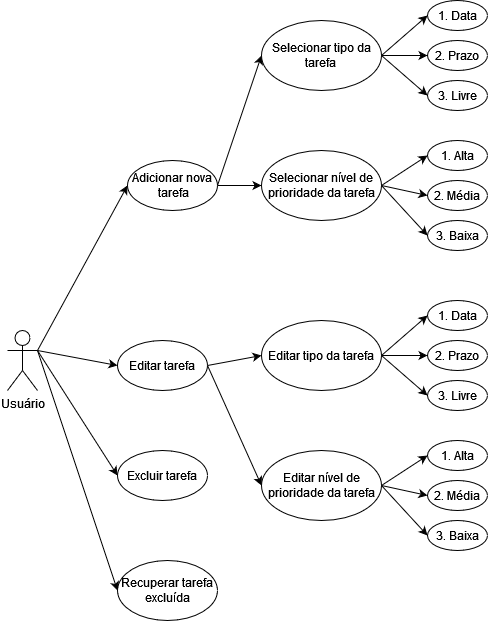

The diagram above was exported from draw.io. Its source (the exported page's mxGraphModel, read from the mxfile embedded in the PNG):
<mxGraphModel dx="1522" dy="1854" grid="1" gridSize="10" guides="1" tooltips="1" connect="1" arrows="1" fold="1" page="1" pageScale="1" pageWidth="827" pageHeight="1169" math="0" shadow="0">
  <root>
    <mxCell id="0" />
    <mxCell id="1" parent="0" />
    <mxCell id="bsZAC80GuOrA59eIhcdJ-1" value="Usuário" style="shape=umlActor;verticalLabelPosition=bottom;verticalAlign=top;html=1;outlineConnect=0;" vertex="1" parent="1">
      <mxGeometry x="100" y="290" width="30" height="60" as="geometry" />
    </mxCell>
    <mxCell id="bsZAC80GuOrA59eIhcdJ-2" value="&lt;div&gt;Adicionar nova&lt;/div&gt;&lt;div&gt;&amp;nbsp;tarefa&lt;/div&gt;" style="ellipse;whiteSpace=wrap;html=1;" vertex="1" parent="1">
      <mxGeometry x="220" y="120" width="90" height="50" as="geometry" />
    </mxCell>
    <mxCell id="bsZAC80GuOrA59eIhcdJ-4" value="" style="endArrow=classic;html=1;rounded=0;entryX=0;entryY=0.5;entryDx=0;entryDy=0;exitX=1;exitY=0.3333333333333333;exitDx=0;exitDy=0;exitPerimeter=0;" edge="1" parent="1" source="bsZAC80GuOrA59eIhcdJ-1" target="bsZAC80GuOrA59eIhcdJ-2">
      <mxGeometry width="50" height="50" relative="1" as="geometry">
        <mxPoint x="100" y="460" as="sourcePoint" />
        <mxPoint x="150" y="410" as="targetPoint" />
      </mxGeometry>
    </mxCell>
    <mxCell id="bsZAC80GuOrA59eIhcdJ-5" value="Editar tarefa" style="ellipse;whiteSpace=wrap;html=1;" vertex="1" parent="1">
      <mxGeometry x="210" y="300" width="90" height="50" as="geometry" />
    </mxCell>
    <mxCell id="bsZAC80GuOrA59eIhcdJ-6" value="" style="endArrow=classic;html=1;rounded=0;entryX=0;entryY=0.5;entryDx=0;entryDy=0;exitX=1;exitY=0.3333333333333333;exitDx=0;exitDy=0;exitPerimeter=0;" edge="1" parent="1" source="bsZAC80GuOrA59eIhcdJ-1" target="bsZAC80GuOrA59eIhcdJ-5">
      <mxGeometry width="50" height="50" relative="1" as="geometry">
        <mxPoint x="140" y="313" as="sourcePoint" />
        <mxPoint x="250" y="185" as="targetPoint" />
      </mxGeometry>
    </mxCell>
    <mxCell id="bsZAC80GuOrA59eIhcdJ-7" value="" style="endArrow=classic;html=1;rounded=0;exitX=1;exitY=0.5;exitDx=0;exitDy=0;entryX=0;entryY=0.5;entryDx=0;entryDy=0;" edge="1" parent="1" source="bsZAC80GuOrA59eIhcdJ-2" target="bsZAC80GuOrA59eIhcdJ-8">
      <mxGeometry width="50" height="50" relative="1" as="geometry">
        <mxPoint x="140" y="320" as="sourcePoint" />
        <mxPoint x="440" y="130" as="targetPoint" />
      </mxGeometry>
    </mxCell>
    <mxCell id="bsZAC80GuOrA59eIhcdJ-8" value="&lt;div&gt;Selecionar tipo da tarefa&lt;br&gt;&lt;/div&gt;" style="ellipse;whiteSpace=wrap;html=1;" vertex="1" parent="1">
      <mxGeometry x="354" y="-20" width="120" height="70" as="geometry" />
    </mxCell>
    <mxCell id="bsZAC80GuOrA59eIhcdJ-9" value="1. Data" style="ellipse;whiteSpace=wrap;html=1;" vertex="1" parent="1">
      <mxGeometry x="520" y="-40" width="60" height="30" as="geometry" />
    </mxCell>
    <mxCell id="bsZAC80GuOrA59eIhcdJ-10" value="2. Prazo" style="ellipse;whiteSpace=wrap;html=1;" vertex="1" parent="1">
      <mxGeometry x="520" width="60" height="30" as="geometry" />
    </mxCell>
    <mxCell id="bsZAC80GuOrA59eIhcdJ-11" value="3. Livre" style="ellipse;whiteSpace=wrap;html=1;" vertex="1" parent="1">
      <mxGeometry x="520" y="40" width="60" height="30" as="geometry" />
    </mxCell>
    <mxCell id="bsZAC80GuOrA59eIhcdJ-12" value="" style="endArrow=classic;html=1;rounded=0;exitX=1;exitY=0.5;exitDx=0;exitDy=0;entryX=0;entryY=0.5;entryDx=0;entryDy=0;" edge="1" parent="1" source="bsZAC80GuOrA59eIhcdJ-8" target="bsZAC80GuOrA59eIhcdJ-11">
      <mxGeometry width="50" height="50" relative="1" as="geometry">
        <mxPoint x="320" y="135" as="sourcePoint" />
        <mxPoint x="370" y="45" as="targetPoint" />
      </mxGeometry>
    </mxCell>
    <mxCell id="bsZAC80GuOrA59eIhcdJ-13" value="" style="endArrow=classic;html=1;rounded=0;exitX=1;exitY=0.5;exitDx=0;exitDy=0;entryX=0;entryY=0.5;entryDx=0;entryDy=0;" edge="1" parent="1" source="bsZAC80GuOrA59eIhcdJ-8" target="bsZAC80GuOrA59eIhcdJ-10">
      <mxGeometry width="50" height="50" relative="1" as="geometry">
        <mxPoint x="330" y="145" as="sourcePoint" />
        <mxPoint x="380" y="55" as="targetPoint" />
      </mxGeometry>
    </mxCell>
    <mxCell id="bsZAC80GuOrA59eIhcdJ-14" value="" style="endArrow=classic;html=1;rounded=0;exitX=1;exitY=0.5;exitDx=0;exitDy=0;entryX=0;entryY=0.5;entryDx=0;entryDy=0;" edge="1" parent="1" source="bsZAC80GuOrA59eIhcdJ-8" target="bsZAC80GuOrA59eIhcdJ-9">
      <mxGeometry width="50" height="50" relative="1" as="geometry">
        <mxPoint x="340" y="155" as="sourcePoint" />
        <mxPoint x="390" y="65" as="targetPoint" />
      </mxGeometry>
    </mxCell>
    <mxCell id="bsZAC80GuOrA59eIhcdJ-15" value="" style="endArrow=classic;html=1;rounded=0;exitX=1;exitY=0.5;exitDx=0;exitDy=0;entryX=0;entryY=0.5;entryDx=0;entryDy=0;" edge="1" parent="1" source="bsZAC80GuOrA59eIhcdJ-2" target="bsZAC80GuOrA59eIhcdJ-16">
      <mxGeometry width="50" height="50" relative="1" as="geometry">
        <mxPoint x="320" y="155" as="sourcePoint" />
        <mxPoint x="360" y="150" as="targetPoint" />
      </mxGeometry>
    </mxCell>
    <mxCell id="bsZAC80GuOrA59eIhcdJ-16" value="Selecionar nível de prioridade da tarefa" style="ellipse;whiteSpace=wrap;html=1;" vertex="1" parent="1">
      <mxGeometry x="354" y="110" width="120" height="70" as="geometry" />
    </mxCell>
    <mxCell id="bsZAC80GuOrA59eIhcdJ-17" value="1. Alta" style="ellipse;whiteSpace=wrap;html=1;" vertex="1" parent="1">
      <mxGeometry x="520" y="100" width="60" height="30" as="geometry" />
    </mxCell>
    <mxCell id="bsZAC80GuOrA59eIhcdJ-18" value="2. Média " style="ellipse;whiteSpace=wrap;html=1;" vertex="1" parent="1">
      <mxGeometry x="520" y="140" width="60" height="30" as="geometry" />
    </mxCell>
    <mxCell id="bsZAC80GuOrA59eIhcdJ-19" value="3. Baixa" style="ellipse;whiteSpace=wrap;html=1;" vertex="1" parent="1">
      <mxGeometry x="520" y="180" width="60" height="30" as="geometry" />
    </mxCell>
    <mxCell id="bsZAC80GuOrA59eIhcdJ-20" value="" style="endArrow=classic;html=1;rounded=0;exitX=1;exitY=0.5;exitDx=0;exitDy=0;entryX=0;entryY=0.5;entryDx=0;entryDy=0;" edge="1" parent="1" source="bsZAC80GuOrA59eIhcdJ-16" target="bsZAC80GuOrA59eIhcdJ-17">
      <mxGeometry width="50" height="50" relative="1" as="geometry">
        <mxPoint x="434" y="210" as="sourcePoint" />
        <mxPoint x="474" y="260" as="targetPoint" />
      </mxGeometry>
    </mxCell>
    <mxCell id="bsZAC80GuOrA59eIhcdJ-21" value="" style="endArrow=classic;html=1;rounded=0;exitX=1;exitY=0.5;exitDx=0;exitDy=0;entryX=0;entryY=0.5;entryDx=0;entryDy=0;" edge="1" parent="1" source="bsZAC80GuOrA59eIhcdJ-16" target="bsZAC80GuOrA59eIhcdJ-18">
      <mxGeometry width="50" height="50" relative="1" as="geometry">
        <mxPoint x="460" y="200" as="sourcePoint" />
        <mxPoint x="500" y="250" as="targetPoint" />
      </mxGeometry>
    </mxCell>
    <mxCell id="bsZAC80GuOrA59eIhcdJ-22" value="" style="endArrow=classic;html=1;rounded=0;exitX=1;exitY=0.5;exitDx=0;exitDy=0;entryX=0;entryY=0.5;entryDx=0;entryDy=0;" edge="1" parent="1" source="bsZAC80GuOrA59eIhcdJ-16" target="bsZAC80GuOrA59eIhcdJ-19">
      <mxGeometry width="50" height="50" relative="1" as="geometry">
        <mxPoint x="470" y="210" as="sourcePoint" />
        <mxPoint x="510" y="260" as="targetPoint" />
      </mxGeometry>
    </mxCell>
    <mxCell id="bsZAC80GuOrA59eIhcdJ-24" value="&lt;div&gt;Editar tipo da tarefa&lt;br&gt;&lt;/div&gt;" style="ellipse;whiteSpace=wrap;html=1;" vertex="1" parent="1">
      <mxGeometry x="354" y="280" width="120" height="70" as="geometry" />
    </mxCell>
    <mxCell id="bsZAC80GuOrA59eIhcdJ-25" value="1. Data" style="ellipse;whiteSpace=wrap;html=1;" vertex="1" parent="1">
      <mxGeometry x="520" y="260" width="60" height="30" as="geometry" />
    </mxCell>
    <mxCell id="bsZAC80GuOrA59eIhcdJ-26" value="2. Prazo" style="ellipse;whiteSpace=wrap;html=1;" vertex="1" parent="1">
      <mxGeometry x="520" y="300" width="60" height="30" as="geometry" />
    </mxCell>
    <mxCell id="bsZAC80GuOrA59eIhcdJ-27" value="3. Livre" style="ellipse;whiteSpace=wrap;html=1;" vertex="1" parent="1">
      <mxGeometry x="520" y="340" width="60" height="30" as="geometry" />
    </mxCell>
    <mxCell id="bsZAC80GuOrA59eIhcdJ-28" value="" style="endArrow=classic;html=1;rounded=0;exitX=1;exitY=0.5;exitDx=0;exitDy=0;entryX=0;entryY=0.5;entryDx=0;entryDy=0;" edge="1" source="bsZAC80GuOrA59eIhcdJ-24" target="bsZAC80GuOrA59eIhcdJ-27" parent="1">
      <mxGeometry width="50" height="50" relative="1" as="geometry">
        <mxPoint x="320" y="435" as="sourcePoint" />
        <mxPoint x="370" y="345" as="targetPoint" />
      </mxGeometry>
    </mxCell>
    <mxCell id="bsZAC80GuOrA59eIhcdJ-29" value="" style="endArrow=classic;html=1;rounded=0;exitX=1;exitY=0.5;exitDx=0;exitDy=0;entryX=0;entryY=0.5;entryDx=0;entryDy=0;" edge="1" source="bsZAC80GuOrA59eIhcdJ-24" target="bsZAC80GuOrA59eIhcdJ-26" parent="1">
      <mxGeometry width="50" height="50" relative="1" as="geometry">
        <mxPoint x="330" y="445" as="sourcePoint" />
        <mxPoint x="380" y="355" as="targetPoint" />
      </mxGeometry>
    </mxCell>
    <mxCell id="bsZAC80GuOrA59eIhcdJ-30" value="" style="endArrow=classic;html=1;rounded=0;exitX=1;exitY=0.5;exitDx=0;exitDy=0;entryX=0;entryY=0.5;entryDx=0;entryDy=0;" edge="1" source="bsZAC80GuOrA59eIhcdJ-24" target="bsZAC80GuOrA59eIhcdJ-25" parent="1">
      <mxGeometry width="50" height="50" relative="1" as="geometry">
        <mxPoint x="340" y="455" as="sourcePoint" />
        <mxPoint x="390" y="365" as="targetPoint" />
      </mxGeometry>
    </mxCell>
    <mxCell id="bsZAC80GuOrA59eIhcdJ-31" value="Editar nível de prioridade da tarefa" style="ellipse;whiteSpace=wrap;html=1;" vertex="1" parent="1">
      <mxGeometry x="354" y="410" width="120" height="70" as="geometry" />
    </mxCell>
    <mxCell id="bsZAC80GuOrA59eIhcdJ-32" value="1. Alta" style="ellipse;whiteSpace=wrap;html=1;" vertex="1" parent="1">
      <mxGeometry x="520" y="400" width="60" height="30" as="geometry" />
    </mxCell>
    <mxCell id="bsZAC80GuOrA59eIhcdJ-33" value="2. Média " style="ellipse;whiteSpace=wrap;html=1;" vertex="1" parent="1">
      <mxGeometry x="520" y="440" width="60" height="30" as="geometry" />
    </mxCell>
    <mxCell id="bsZAC80GuOrA59eIhcdJ-34" value="3. Baixa" style="ellipse;whiteSpace=wrap;html=1;" vertex="1" parent="1">
      <mxGeometry x="520" y="480" width="60" height="30" as="geometry" />
    </mxCell>
    <mxCell id="bsZAC80GuOrA59eIhcdJ-35" value="" style="endArrow=classic;html=1;rounded=0;exitX=1;exitY=0.5;exitDx=0;exitDy=0;entryX=0;entryY=0.5;entryDx=0;entryDy=0;" edge="1" source="bsZAC80GuOrA59eIhcdJ-31" target="bsZAC80GuOrA59eIhcdJ-32" parent="1">
      <mxGeometry width="50" height="50" relative="1" as="geometry">
        <mxPoint x="434" y="510" as="sourcePoint" />
        <mxPoint x="474" y="560" as="targetPoint" />
      </mxGeometry>
    </mxCell>
    <mxCell id="bsZAC80GuOrA59eIhcdJ-36" value="" style="endArrow=classic;html=1;rounded=0;exitX=1;exitY=0.5;exitDx=0;exitDy=0;entryX=0;entryY=0.5;entryDx=0;entryDy=0;" edge="1" source="bsZAC80GuOrA59eIhcdJ-31" target="bsZAC80GuOrA59eIhcdJ-33" parent="1">
      <mxGeometry width="50" height="50" relative="1" as="geometry">
        <mxPoint x="460" y="500" as="sourcePoint" />
        <mxPoint x="500" y="550" as="targetPoint" />
      </mxGeometry>
    </mxCell>
    <mxCell id="bsZAC80GuOrA59eIhcdJ-37" value="" style="endArrow=classic;html=1;rounded=0;exitX=1;exitY=0.5;exitDx=0;exitDy=0;entryX=0;entryY=0.5;entryDx=0;entryDy=0;" edge="1" source="bsZAC80GuOrA59eIhcdJ-31" target="bsZAC80GuOrA59eIhcdJ-34" parent="1">
      <mxGeometry width="50" height="50" relative="1" as="geometry">
        <mxPoint x="470" y="510" as="sourcePoint" />
        <mxPoint x="510" y="560" as="targetPoint" />
      </mxGeometry>
    </mxCell>
    <mxCell id="bsZAC80GuOrA59eIhcdJ-39" value="" style="endArrow=classic;html=1;rounded=0;exitX=1;exitY=0.5;exitDx=0;exitDy=0;entryX=0;entryY=0.5;entryDx=0;entryDy=0;" edge="1" parent="1" source="bsZAC80GuOrA59eIhcdJ-5" target="bsZAC80GuOrA59eIhcdJ-24">
      <mxGeometry width="50" height="50" relative="1" as="geometry">
        <mxPoint x="320" y="375" as="sourcePoint" />
        <mxPoint x="366" y="335" as="targetPoint" />
      </mxGeometry>
    </mxCell>
    <mxCell id="bsZAC80GuOrA59eIhcdJ-40" value="" style="endArrow=classic;html=1;rounded=0;exitX=1;exitY=0.5;exitDx=0;exitDy=0;entryX=0;entryY=0.5;entryDx=0;entryDy=0;" edge="1" parent="1" source="bsZAC80GuOrA59eIhcdJ-5" target="bsZAC80GuOrA59eIhcdJ-31">
      <mxGeometry width="50" height="50" relative="1" as="geometry">
        <mxPoint x="330" y="365" as="sourcePoint" />
        <mxPoint x="374" y="295" as="targetPoint" />
      </mxGeometry>
    </mxCell>
    <mxCell id="bsZAC80GuOrA59eIhcdJ-41" value="Excluir tarefa" style="ellipse;whiteSpace=wrap;html=1;" vertex="1" parent="1">
      <mxGeometry x="210" y="410" width="90" height="50" as="geometry" />
    </mxCell>
    <mxCell id="bsZAC80GuOrA59eIhcdJ-42" value="" style="endArrow=classic;html=1;rounded=0;entryX=0;entryY=0.5;entryDx=0;entryDy=0;exitX=1;exitY=0.3333333333333333;exitDx=0;exitDy=0;exitPerimeter=0;" edge="1" parent="1" source="bsZAC80GuOrA59eIhcdJ-1" target="bsZAC80GuOrA59eIhcdJ-41">
      <mxGeometry width="50" height="50" relative="1" as="geometry">
        <mxPoint x="140" y="320" as="sourcePoint" />
        <mxPoint x="220" y="375" as="targetPoint" />
      </mxGeometry>
    </mxCell>
    <mxCell id="bsZAC80GuOrA59eIhcdJ-43" value="Recuperar tarefa excluída" style="ellipse;whiteSpace=wrap;html=1;" vertex="1" parent="1">
      <mxGeometry x="210" y="520" width="100" height="60" as="geometry" />
    </mxCell>
    <mxCell id="bsZAC80GuOrA59eIhcdJ-44" value="" style="endArrow=classic;html=1;rounded=0;entryX=0;entryY=0.5;entryDx=0;entryDy=0;exitX=1;exitY=0.3333333333333333;exitDx=0;exitDy=0;exitPerimeter=0;" edge="1" parent="1" source="bsZAC80GuOrA59eIhcdJ-1" target="bsZAC80GuOrA59eIhcdJ-43">
      <mxGeometry width="50" height="50" relative="1" as="geometry">
        <mxPoint x="110" y="400" as="sourcePoint" />
        <mxPoint x="190" y="525" as="targetPoint" />
      </mxGeometry>
    </mxCell>
  </root>
</mxGraphModel>